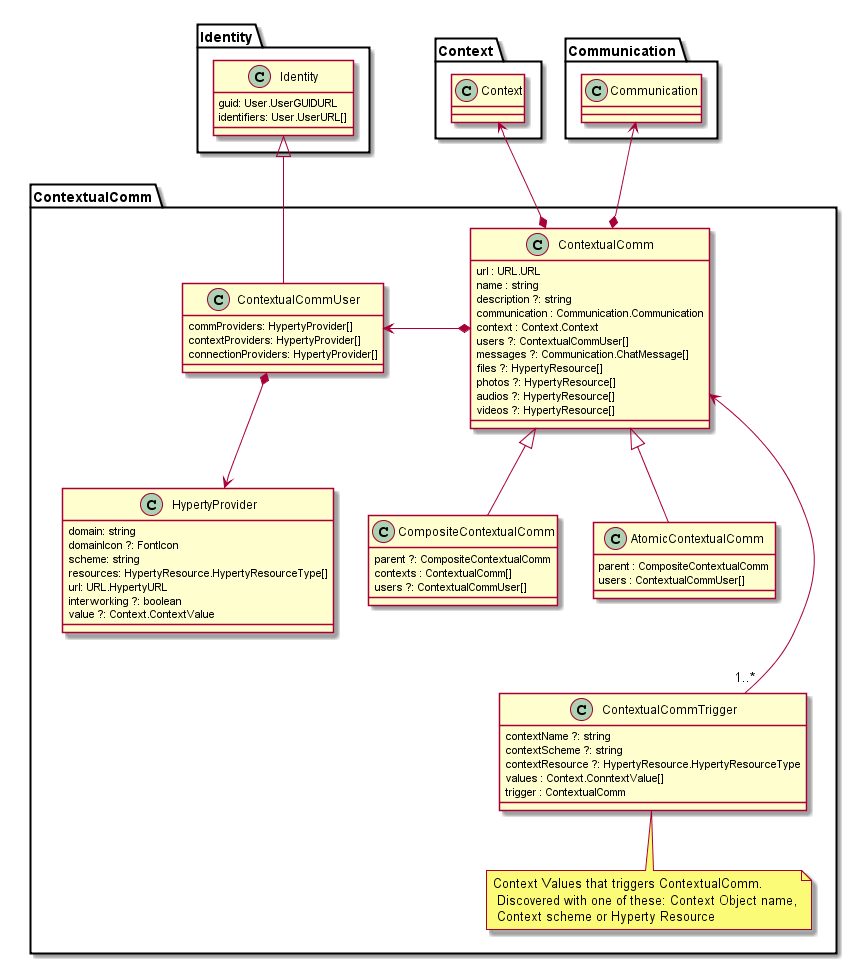

The diagram above was rendered by PlantUML. Its source (embedded in the PNG):
@startuml "contextual-communication-design.png"

Package ContextualComm {

	class ContextualComm {
	url : URL.URL
	name : string
	description ?: string
	communication : Communication.Communication
	context : Context.Context
	users ?: ContextualCommUser[]
	messages ?: Communication.ChatMessage[]
	files ?: HypertyResource[]
	photos ?: HypertyResource[]
	audios ?: HypertyResource[]
	videos ?: HypertyResource[]
	}

	class ContextualCommTrigger {
	contextName ?: string
	contextScheme ?: string
	contextResource ?: HypertyResource.HypertyResourceType
	values : Context.ConntextValue[]
	trigger : ContextualComm
	}

	note bottom : Context Values that triggers ContextualComm.\n Discovered with one of these: Context Object name,\n Context scheme or Hyperty Resource

	class CompositeContextualComm {
	}

	class AtomicContextualComm {
	parent : CompositeContextualComm
	users : ContextualCommUser[]
	}

	class CompositeContextualComm {
	parent ?: CompositeContextualComm
	contexts : ContextualComm[]
	users ?: ContextualCommUser[]
	}

	class ContextualCommUser {
	commProviders: HypertyProvider[]
	contextProviders: HypertyProvider[]
	connectionProviders: HypertyProvider[]
	}

	class HypertyProvider {
	domain: string
	domainIcon ?: FontIcon
	scheme: string
	resources: HypertyResource.HypertyResourceType[]
	url: URL.HypertyURL
	interworking ?: boolean
	value ?: Context.ContextValue
	}

	class Identity.Identity {
	 guid: User.UserGUIDURL
	 identifiers: User.UserURL[]
	}


	ContextualComm *-left-> ContextualCommUser

	ContextualComm *-up-> Context.Context

	ContextualComm *-up-> Communication.Communication

	ContextualCommUser -up-|> Identity.Identity

	ContextualCommUser *-down-> HypertyProvider

	CompositeContextualComm -up-|> ContextualComm

	AtomicContextualComm -up-|> ContextualComm

	ContextualComm <---"1..*" ContextualCommTrigger
}

@enduml